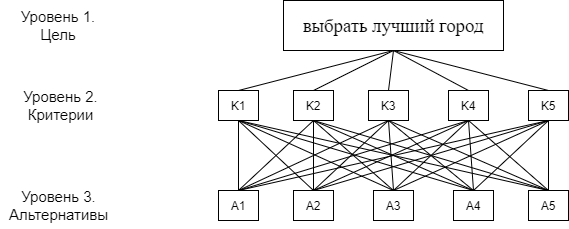

The diagram above was exported from draw.io. Its source (the exported page's mxGraphModel, read from the mxfile embedded in the PNG):
<mxGraphModel dx="1420" dy="802" grid="1" gridSize="10" guides="1" tooltips="1" connect="1" arrows="1" fold="1" page="1" pageScale="1" pageWidth="850" pageHeight="1100" math="0" shadow="0">
  <root>
    <mxCell id="0" />
    <mxCell id="1" parent="0" />
    <mxCell id="JVeeVlyc9jVFuQQejsOI-1" value="&lt;span lang=&quot;RU&quot; style=&quot;font-size: 14.0pt ; line-height: 115% ; font-family: &amp;#34;times new roman&amp;#34; , serif&quot;&gt;выбрать лучший город&lt;/span&gt;" style="rounded=0;whiteSpace=wrap;html=1;" parent="1" vertex="1">
      <mxGeometry x="380" y="180" width="220" height="50" as="geometry" />
    </mxCell>
    <mxCell id="JVeeVlyc9jVFuQQejsOI-2" value="K1" style="rounded=0;whiteSpace=wrap;html=1;" parent="1" vertex="1">
      <mxGeometry x="315" y="270" width="40" height="30" as="geometry" />
    </mxCell>
    <mxCell id="JVeeVlyc9jVFuQQejsOI-3" value="K2" style="rounded=0;whiteSpace=wrap;html=1;" parent="1" vertex="1">
      <mxGeometry x="390" y="270" width="40" height="30" as="geometry" />
    </mxCell>
    <mxCell id="JVeeVlyc9jVFuQQejsOI-4" value="K3" style="rounded=0;whiteSpace=wrap;html=1;" parent="1" vertex="1">
      <mxGeometry x="465" y="270" width="40" height="30" as="geometry" />
    </mxCell>
    <mxCell id="JVeeVlyc9jVFuQQejsOI-5" value="K4" style="rounded=0;whiteSpace=wrap;html=1;" parent="1" vertex="1">
      <mxGeometry x="545" y="270" width="40" height="30" as="geometry" />
    </mxCell>
    <mxCell id="JVeeVlyc9jVFuQQejsOI-6" value="K5" style="rounded=0;whiteSpace=wrap;html=1;" parent="1" vertex="1">
      <mxGeometry x="625" y="270" width="40" height="30" as="geometry" />
    </mxCell>
    <mxCell id="JVeeVlyc9jVFuQQejsOI-7" value="" style="endArrow=none;html=1;entryX=0.5;entryY=1;entryDx=0;entryDy=0;exitX=0.5;exitY=0;exitDx=0;exitDy=0;" parent="1" source="JVeeVlyc9jVFuQQejsOI-2" target="JVeeVlyc9jVFuQQejsOI-1" edge="1">
      <mxGeometry width="50" height="50" relative="1" as="geometry">
        <mxPoint x="380" y="320" as="sourcePoint" />
        <mxPoint x="430" y="270" as="targetPoint" />
      </mxGeometry>
    </mxCell>
    <mxCell id="JVeeVlyc9jVFuQQejsOI-8" value="" style="endArrow=none;html=1;exitX=0.5;exitY=0;exitDx=0;exitDy=0;entryX=0.5;entryY=1;entryDx=0;entryDy=0;" parent="1" source="JVeeVlyc9jVFuQQejsOI-3" target="JVeeVlyc9jVFuQQejsOI-1" edge="1">
      <mxGeometry width="50" height="50" relative="1" as="geometry">
        <mxPoint x="345" y="280" as="sourcePoint" />
        <mxPoint x="490" y="230" as="targetPoint" />
      </mxGeometry>
    </mxCell>
    <mxCell id="JVeeVlyc9jVFuQQejsOI-9" value="" style="endArrow=none;html=1;entryX=0.5;entryY=1;entryDx=0;entryDy=0;exitX=0.5;exitY=0;exitDx=0;exitDy=0;" parent="1" source="JVeeVlyc9jVFuQQejsOI-4" target="JVeeVlyc9jVFuQQejsOI-1" edge="1">
      <mxGeometry width="50" height="50" relative="1" as="geometry">
        <mxPoint x="380" y="320" as="sourcePoint" />
        <mxPoint x="430" y="270" as="targetPoint" />
      </mxGeometry>
    </mxCell>
    <mxCell id="JVeeVlyc9jVFuQQejsOI-10" value="" style="endArrow=none;html=1;entryX=0.5;entryY=1;entryDx=0;entryDy=0;exitX=0.5;exitY=0;exitDx=0;exitDy=0;" parent="1" source="JVeeVlyc9jVFuQQejsOI-5" target="JVeeVlyc9jVFuQQejsOI-1" edge="1">
      <mxGeometry width="50" height="50" relative="1" as="geometry">
        <mxPoint x="380" y="320" as="sourcePoint" />
        <mxPoint x="430" y="270" as="targetPoint" />
      </mxGeometry>
    </mxCell>
    <mxCell id="JVeeVlyc9jVFuQQejsOI-11" value="" style="endArrow=none;html=1;entryX=0.5;entryY=1;entryDx=0;entryDy=0;exitX=0.5;exitY=0;exitDx=0;exitDy=0;" parent="1" source="JVeeVlyc9jVFuQQejsOI-6" target="JVeeVlyc9jVFuQQejsOI-1" edge="1">
      <mxGeometry width="50" height="50" relative="1" as="geometry">
        <mxPoint x="380" y="320" as="sourcePoint" />
        <mxPoint x="430" y="270" as="targetPoint" />
      </mxGeometry>
    </mxCell>
    <mxCell id="JVeeVlyc9jVFuQQejsOI-13" value="A1" style="rounded=0;whiteSpace=wrap;html=1;" parent="1" vertex="1">
      <mxGeometry x="315" y="370" width="40" height="30" as="geometry" />
    </mxCell>
    <mxCell id="JVeeVlyc9jVFuQQejsOI-14" value="A2" style="rounded=0;whiteSpace=wrap;html=1;" parent="1" vertex="1">
      <mxGeometry x="390" y="370" width="40" height="30" as="geometry" />
    </mxCell>
    <mxCell id="JVeeVlyc9jVFuQQejsOI-15" value="A3" style="rounded=0;whiteSpace=wrap;html=1;" parent="1" vertex="1">
      <mxGeometry x="470" y="370" width="40" height="30" as="geometry" />
    </mxCell>
    <mxCell id="JVeeVlyc9jVFuQQejsOI-16" value="A4" style="rounded=0;whiteSpace=wrap;html=1;" parent="1" vertex="1">
      <mxGeometry x="550" y="370" width="40" height="30" as="geometry" />
    </mxCell>
    <mxCell id="JVeeVlyc9jVFuQQejsOI-17" value="" style="endArrow=none;html=1;exitX=0.5;exitY=1;exitDx=0;exitDy=0;entryX=0.5;entryY=0;entryDx=0;entryDy=0;" parent="1" source="JVeeVlyc9jVFuQQejsOI-2" target="JVeeVlyc9jVFuQQejsOI-13" edge="1">
      <mxGeometry width="50" height="50" relative="1" as="geometry">
        <mxPoint x="380" y="320" as="sourcePoint" />
        <mxPoint x="430" y="270" as="targetPoint" />
      </mxGeometry>
    </mxCell>
    <mxCell id="JVeeVlyc9jVFuQQejsOI-18" value="" style="endArrow=none;html=1;exitX=0.5;exitY=1;exitDx=0;exitDy=0;entryX=0.5;entryY=0;entryDx=0;entryDy=0;" parent="1" source="JVeeVlyc9jVFuQQejsOI-2" target="JVeeVlyc9jVFuQQejsOI-14" edge="1">
      <mxGeometry width="50" height="50" relative="1" as="geometry">
        <mxPoint x="380" y="320" as="sourcePoint" />
        <mxPoint x="430" y="270" as="targetPoint" />
      </mxGeometry>
    </mxCell>
    <mxCell id="JVeeVlyc9jVFuQQejsOI-19" value="" style="endArrow=none;html=1;exitX=0.5;exitY=1;exitDx=0;exitDy=0;entryX=0.5;entryY=0;entryDx=0;entryDy=0;" parent="1" source="JVeeVlyc9jVFuQQejsOI-2" target="JVeeVlyc9jVFuQQejsOI-15" edge="1">
      <mxGeometry width="50" height="50" relative="1" as="geometry">
        <mxPoint x="340" y="310" as="sourcePoint" />
        <mxPoint x="430" y="270" as="targetPoint" />
      </mxGeometry>
    </mxCell>
    <mxCell id="JVeeVlyc9jVFuQQejsOI-20" value="" style="endArrow=none;html=1;exitX=0.5;exitY=1;exitDx=0;exitDy=0;entryX=0.5;entryY=0;entryDx=0;entryDy=0;" parent="1" source="JVeeVlyc9jVFuQQejsOI-2" target="JVeeVlyc9jVFuQQejsOI-16" edge="1">
      <mxGeometry width="50" height="50" relative="1" as="geometry">
        <mxPoint x="380" y="320" as="sourcePoint" />
        <mxPoint x="430" y="270" as="targetPoint" />
      </mxGeometry>
    </mxCell>
    <mxCell id="JVeeVlyc9jVFuQQejsOI-21" value="" style="endArrow=none;html=1;entryX=0.5;entryY=1;entryDx=0;entryDy=0;exitX=0.5;exitY=0;exitDx=0;exitDy=0;" parent="1" source="JVeeVlyc9jVFuQQejsOI-13" target="JVeeVlyc9jVFuQQejsOI-3" edge="1">
      <mxGeometry width="50" height="50" relative="1" as="geometry">
        <mxPoint x="380" y="320" as="sourcePoint" />
        <mxPoint x="430" y="270" as="targetPoint" />
      </mxGeometry>
    </mxCell>
    <mxCell id="JVeeVlyc9jVFuQQejsOI-22" value="" style="endArrow=none;html=1;entryX=0.5;entryY=1;entryDx=0;entryDy=0;exitX=0.5;exitY=0;exitDx=0;exitDy=0;" parent="1" source="JVeeVlyc9jVFuQQejsOI-14" target="JVeeVlyc9jVFuQQejsOI-4" edge="1">
      <mxGeometry width="50" height="50" relative="1" as="geometry">
        <mxPoint x="380" y="320" as="sourcePoint" />
        <mxPoint x="430" y="270" as="targetPoint" />
      </mxGeometry>
    </mxCell>
    <mxCell id="JVeeVlyc9jVFuQQejsOI-23" value="" style="endArrow=none;html=1;entryX=0.5;entryY=1;entryDx=0;entryDy=0;exitX=0.5;exitY=0;exitDx=0;exitDy=0;" parent="1" source="JVeeVlyc9jVFuQQejsOI-14" target="JVeeVlyc9jVFuQQejsOI-3" edge="1">
      <mxGeometry width="50" height="50" relative="1" as="geometry">
        <mxPoint x="380" y="320" as="sourcePoint" />
        <mxPoint x="430" y="270" as="targetPoint" />
      </mxGeometry>
    </mxCell>
    <mxCell id="JVeeVlyc9jVFuQQejsOI-24" value="" style="endArrow=none;html=1;entryX=0.5;entryY=1;entryDx=0;entryDy=0;exitX=0.5;exitY=0;exitDx=0;exitDy=0;" parent="1" source="JVeeVlyc9jVFuQQejsOI-15" target="JVeeVlyc9jVFuQQejsOI-3" edge="1">
      <mxGeometry width="50" height="50" relative="1" as="geometry">
        <mxPoint x="240" y="380" as="sourcePoint" />
        <mxPoint x="430" y="270" as="targetPoint" />
      </mxGeometry>
    </mxCell>
    <mxCell id="JVeeVlyc9jVFuQQejsOI-25" value="" style="endArrow=none;html=1;exitX=0.5;exitY=1;exitDx=0;exitDy=0;entryX=0.5;entryY=0;entryDx=0;entryDy=0;" parent="1" source="JVeeVlyc9jVFuQQejsOI-3" target="JVeeVlyc9jVFuQQejsOI-16" edge="1">
      <mxGeometry width="50" height="50" relative="1" as="geometry">
        <mxPoint x="380" y="320" as="sourcePoint" />
        <mxPoint x="240" y="350" as="targetPoint" />
      </mxGeometry>
    </mxCell>
    <mxCell id="JVeeVlyc9jVFuQQejsOI-26" value="" style="endArrow=none;html=1;entryX=0.5;entryY=1;entryDx=0;entryDy=0;exitX=0.5;exitY=0;exitDx=0;exitDy=0;" parent="1" source="JVeeVlyc9jVFuQQejsOI-13" target="JVeeVlyc9jVFuQQejsOI-4" edge="1">
      <mxGeometry width="50" height="50" relative="1" as="geometry">
        <mxPoint x="380" y="320" as="sourcePoint" />
        <mxPoint x="430" y="270" as="targetPoint" />
      </mxGeometry>
    </mxCell>
    <mxCell id="JVeeVlyc9jVFuQQejsOI-27" value="" style="endArrow=none;html=1;entryX=0.5;entryY=1;entryDx=0;entryDy=0;exitX=0.5;exitY=0;exitDx=0;exitDy=0;" parent="1" source="JVeeVlyc9jVFuQQejsOI-15" target="JVeeVlyc9jVFuQQejsOI-4" edge="1">
      <mxGeometry width="50" height="50" relative="1" as="geometry">
        <mxPoint x="380" y="320" as="sourcePoint" />
        <mxPoint x="430" y="270" as="targetPoint" />
      </mxGeometry>
    </mxCell>
    <mxCell id="JVeeVlyc9jVFuQQejsOI-28" value="" style="endArrow=none;html=1;entryX=0.5;entryY=1;entryDx=0;entryDy=0;exitX=0.5;exitY=0;exitDx=0;exitDy=0;" parent="1" source="JVeeVlyc9jVFuQQejsOI-16" target="JVeeVlyc9jVFuQQejsOI-4" edge="1">
      <mxGeometry width="50" height="50" relative="1" as="geometry">
        <mxPoint x="380" y="320" as="sourcePoint" />
        <mxPoint x="430" y="270" as="targetPoint" />
      </mxGeometry>
    </mxCell>
    <mxCell id="JVeeVlyc9jVFuQQejsOI-29" value="" style="endArrow=none;html=1;entryX=0.5;entryY=1;entryDx=0;entryDy=0;exitX=0.5;exitY=0;exitDx=0;exitDy=0;" parent="1" source="JVeeVlyc9jVFuQQejsOI-13" target="JVeeVlyc9jVFuQQejsOI-5" edge="1">
      <mxGeometry width="50" height="50" relative="1" as="geometry">
        <mxPoint x="380" y="320" as="sourcePoint" />
        <mxPoint x="430" y="270" as="targetPoint" />
      </mxGeometry>
    </mxCell>
    <mxCell id="JVeeVlyc9jVFuQQejsOI-30" value="" style="endArrow=none;html=1;entryX=0.5;entryY=1;entryDx=0;entryDy=0;exitX=0.5;exitY=0;exitDx=0;exitDy=0;" parent="1" source="JVeeVlyc9jVFuQQejsOI-14" target="JVeeVlyc9jVFuQQejsOI-5" edge="1">
      <mxGeometry width="50" height="50" relative="1" as="geometry">
        <mxPoint x="380" y="320" as="sourcePoint" />
        <mxPoint x="430" y="270" as="targetPoint" />
      </mxGeometry>
    </mxCell>
    <mxCell id="JVeeVlyc9jVFuQQejsOI-31" value="" style="endArrow=none;html=1;entryX=0.5;entryY=1;entryDx=0;entryDy=0;exitX=0.5;exitY=0;exitDx=0;exitDy=0;" parent="1" source="JVeeVlyc9jVFuQQejsOI-15" target="JVeeVlyc9jVFuQQejsOI-5" edge="1">
      <mxGeometry width="50" height="50" relative="1" as="geometry">
        <mxPoint x="380" y="320" as="sourcePoint" />
        <mxPoint x="430" y="270" as="targetPoint" />
      </mxGeometry>
    </mxCell>
    <mxCell id="JVeeVlyc9jVFuQQejsOI-32" value="" style="endArrow=none;html=1;entryX=0.5;entryY=1;entryDx=0;entryDy=0;exitX=0.5;exitY=0;exitDx=0;exitDy=0;" parent="1" source="JVeeVlyc9jVFuQQejsOI-16" target="JVeeVlyc9jVFuQQejsOI-5" edge="1">
      <mxGeometry width="50" height="50" relative="1" as="geometry">
        <mxPoint x="380" y="320" as="sourcePoint" />
        <mxPoint x="430" y="270" as="targetPoint" />
      </mxGeometry>
    </mxCell>
    <mxCell id="JVeeVlyc9jVFuQQejsOI-33" value="" style="endArrow=none;html=1;entryX=0.5;entryY=1;entryDx=0;entryDy=0;exitX=0.5;exitY=0;exitDx=0;exitDy=0;" parent="1" source="JVeeVlyc9jVFuQQejsOI-13" target="JVeeVlyc9jVFuQQejsOI-6" edge="1">
      <mxGeometry width="50" height="50" relative="1" as="geometry">
        <mxPoint x="380" y="320" as="sourcePoint" />
        <mxPoint x="430" y="270" as="targetPoint" />
      </mxGeometry>
    </mxCell>
    <mxCell id="JVeeVlyc9jVFuQQejsOI-34" value="" style="endArrow=none;html=1;entryX=0.5;entryY=1;entryDx=0;entryDy=0;exitX=0.5;exitY=0;exitDx=0;exitDy=0;" parent="1" source="JVeeVlyc9jVFuQQejsOI-14" target="JVeeVlyc9jVFuQQejsOI-6" edge="1">
      <mxGeometry width="50" height="50" relative="1" as="geometry">
        <mxPoint x="380" y="320" as="sourcePoint" />
        <mxPoint x="430" y="270" as="targetPoint" />
      </mxGeometry>
    </mxCell>
    <mxCell id="JVeeVlyc9jVFuQQejsOI-35" value="" style="endArrow=none;html=1;entryX=0.5;entryY=1;entryDx=0;entryDy=0;exitX=0.5;exitY=0;exitDx=0;exitDy=0;" parent="1" source="JVeeVlyc9jVFuQQejsOI-15" target="JVeeVlyc9jVFuQQejsOI-6" edge="1">
      <mxGeometry width="50" height="50" relative="1" as="geometry">
        <mxPoint x="380" y="320" as="sourcePoint" />
        <mxPoint x="430" y="270" as="targetPoint" />
      </mxGeometry>
    </mxCell>
    <mxCell id="JVeeVlyc9jVFuQQejsOI-36" value="" style="endArrow=none;html=1;entryX=0.5;entryY=1;entryDx=0;entryDy=0;exitX=0.5;exitY=0;exitDx=0;exitDy=0;" parent="1" source="JVeeVlyc9jVFuQQejsOI-16" target="JVeeVlyc9jVFuQQejsOI-6" edge="1">
      <mxGeometry width="50" height="50" relative="1" as="geometry">
        <mxPoint x="380" y="320" as="sourcePoint" />
        <mxPoint x="430" y="270" as="targetPoint" />
      </mxGeometry>
    </mxCell>
    <mxCell id="JVeeVlyc9jVFuQQejsOI-38" value="Уровень 2.&lt;br style=&quot;font-size: 15px;&quot;&gt;Критерии" style="text;html=1;strokeColor=none;fillColor=none;align=center;verticalAlign=middle;whiteSpace=wrap;rounded=0;fontSize=15;" parent="1" vertex="1">
      <mxGeometry x="100" y="262.5" width="115" height="45" as="geometry" />
    </mxCell>
    <mxCell id="JVeeVlyc9jVFuQQejsOI-39" value="Уровень 1.&lt;br style=&quot;font-size: 15px&quot;&gt;Цель" style="text;html=1;strokeColor=none;fillColor=none;align=center;verticalAlign=middle;whiteSpace=wrap;rounded=0;fontSize=15;" parent="1" vertex="1">
      <mxGeometry x="100" y="190" width="110" height="30" as="geometry" />
    </mxCell>
    <mxCell id="JVeeVlyc9jVFuQQejsOI-40" value="Уровень 3.&lt;br&gt;Альтернативы" style="text;html=1;strokeColor=none;fillColor=none;align=center;verticalAlign=middle;whiteSpace=wrap;rounded=0;fontSize=15;" parent="1" vertex="1">
      <mxGeometry x="97.5" y="362.5" width="115" height="45" as="geometry" />
    </mxCell>
    <mxCell id="VtZL-25O1qFQzBtnEMpy-1" value="A5" style="rounded=0;whiteSpace=wrap;html=1;" vertex="1" parent="1">
      <mxGeometry x="625" y="370" width="40" height="30" as="geometry" />
    </mxCell>
    <mxCell id="VtZL-25O1qFQzBtnEMpy-2" value="" style="endArrow=none;html=1;exitX=0.5;exitY=1;exitDx=0;exitDy=0;entryX=0.5;entryY=0;entryDx=0;entryDy=0;" edge="1" parent="1" source="JVeeVlyc9jVFuQQejsOI-2" target="VtZL-25O1qFQzBtnEMpy-1">
      <mxGeometry width="50" height="50" relative="1" as="geometry">
        <mxPoint x="400" y="440" as="sourcePoint" />
        <mxPoint x="450" y="390" as="targetPoint" />
      </mxGeometry>
    </mxCell>
    <mxCell id="VtZL-25O1qFQzBtnEMpy-3" value="" style="endArrow=none;html=1;exitX=0.5;exitY=1;exitDx=0;exitDy=0;entryX=0.5;entryY=0;entryDx=0;entryDy=0;" edge="1" parent="1" source="JVeeVlyc9jVFuQQejsOI-3" target="VtZL-25O1qFQzBtnEMpy-1">
      <mxGeometry width="50" height="50" relative="1" as="geometry">
        <mxPoint x="400" y="440" as="sourcePoint" />
        <mxPoint x="450" y="390" as="targetPoint" />
      </mxGeometry>
    </mxCell>
    <mxCell id="VtZL-25O1qFQzBtnEMpy-4" value="" style="endArrow=none;html=1;exitX=0.5;exitY=1;exitDx=0;exitDy=0;entryX=0.5;entryY=0;entryDx=0;entryDy=0;" edge="1" parent="1" source="JVeeVlyc9jVFuQQejsOI-4" target="VtZL-25O1qFQzBtnEMpy-1">
      <mxGeometry width="50" height="50" relative="1" as="geometry">
        <mxPoint x="400" y="440" as="sourcePoint" />
        <mxPoint x="450" y="390" as="targetPoint" />
      </mxGeometry>
    </mxCell>
    <mxCell id="VtZL-25O1qFQzBtnEMpy-5" value="" style="endArrow=none;html=1;entryX=0.5;entryY=1;entryDx=0;entryDy=0;exitX=0.5;exitY=0;exitDx=0;exitDy=0;" edge="1" parent="1" source="VtZL-25O1qFQzBtnEMpy-1" target="JVeeVlyc9jVFuQQejsOI-5">
      <mxGeometry width="50" height="50" relative="1" as="geometry">
        <mxPoint x="400" y="440" as="sourcePoint" />
        <mxPoint x="450" y="390" as="targetPoint" />
      </mxGeometry>
    </mxCell>
    <mxCell id="VtZL-25O1qFQzBtnEMpy-6" value="" style="endArrow=none;html=1;entryX=0.5;entryY=1;entryDx=0;entryDy=0;exitX=0.5;exitY=0;exitDx=0;exitDy=0;" edge="1" parent="1" source="VtZL-25O1qFQzBtnEMpy-1" target="JVeeVlyc9jVFuQQejsOI-6">
      <mxGeometry width="50" height="50" relative="1" as="geometry">
        <mxPoint x="400" y="440" as="sourcePoint" />
        <mxPoint x="450" y="390" as="targetPoint" />
      </mxGeometry>
    </mxCell>
  </root>
</mxGraphModel>